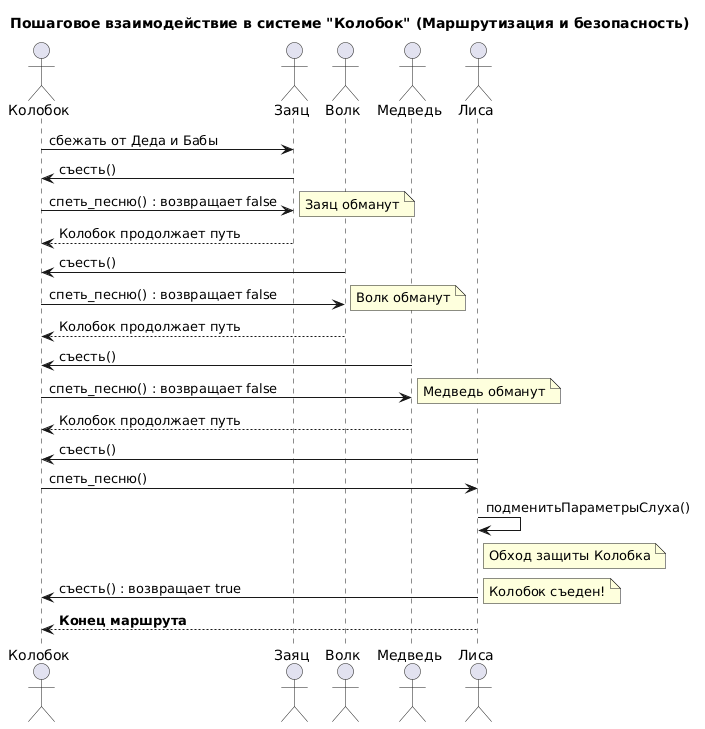

The diagram above was rendered by PlantUML. Its source (embedded in the PNG):
@startuml
title Пошаговое взаимодействие в системе "Колобок" (Маршрутизация и безопасность)

actor "Колобок" as Kolobok
actor "Заяц" as Hare
actor "Волк" as Wolf
actor "Медведь" as Bear
actor "Лиса" as Fox

' === Начало маршрута ===
Kolobok -> Hare: сбежать от Деда и Бабы

' === Взаимодействие с Зайцем ===
Hare -> Kolobok: съесть()
Kolobok -> Hare: спеть_песню() : возвращает false
note right: Заяц обманут
Hare --> Kolobok: Колобок продолжает путь

' === Взаимодействие с Волком ===
Wolf -> Kolobok: съесть()
Kolobok -> Wolf: спеть_песню() : возвращает false
note right: Волк обманут
Wolf --> Kolobok: Колобок продолжает путь

' === Взаимодействие с Медведем ===
Bear -> Kolobok: съесть()
Kolobok -> Bear: спеть_песню() : возвращает false
note right: Медведь обманут
Bear --> Kolobok: Колобок продолжает путь

' === Критическое взаимодействие с Лисой ===
Fox -> Kolobok: съесть()
Kolobok -> Fox: спеть_песню()
Fox -> Fox: подменитьПараметрыСлуха()
note right of Fox: Обход защиты Колобка
Fox -> Kolobok: съесть() : возвращает true
note right: Колобок съеден!

' Финал
Fox --> Kolobok: **Конец маршрута**
@enduml